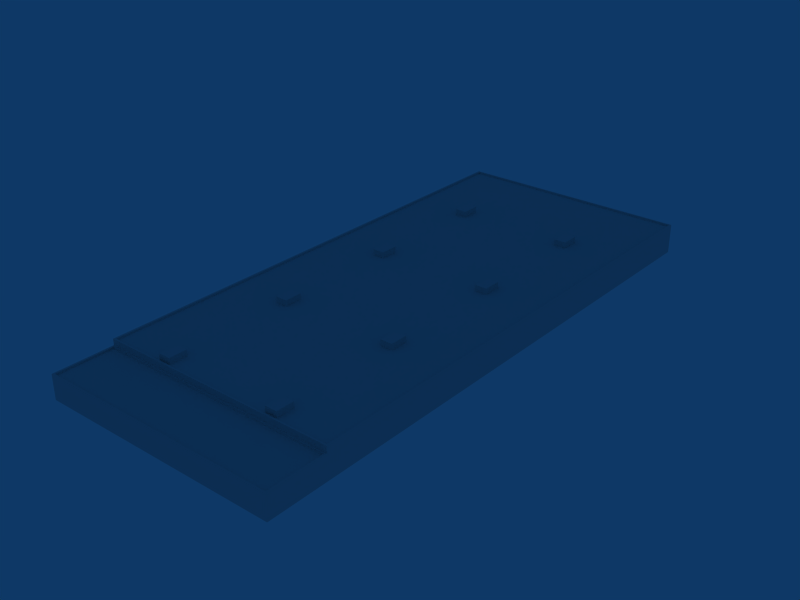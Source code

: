 # Source: ebbr_building_ref_153.blend  (saved by Blender 2.79.0; exported with 4.5.12 LTS)
import bpy
from mathutils import Matrix  # noqa: F401  (used for matrix-valued properties, if any)

bpy.ops.wm.read_factory_settings(use_empty=True)
scene = bpy.context.scene
scene.name = 'Scene'

# ---- collections
col_collection_1 = bpy.data.collections.new('Collection 1'); scene.collection.children.link(col_collection_1)

# ---- materials (node trees are filled in below, after node groups)
mat_material = bpy.data.materials.new('Material')
mat_material.alpha_threshold = 0.0
mat_material.preview_render_type = 'FLAT'
mat_material.roughness = 0.5

# ---- material node trees

# ---- world
world_world = bpy.data.worlds.new('World'); scene.world = world_world
world_world.color = (0.05656, 0.2208, 0.4)
world_world.use_sun_shadow = False
world_world.sun_shadow_jitter_overblur = 0.0
world_world.cycles.sampling_method = 'NONE'
world_world.cycles.sample_map_resolution = 256

# ---- meshes
me_cube = bpy.data.meshes.new('Cube')
me_cube.from_pydata([(-9.0, -33.51, 5.0), (-9.0, -36.51, 5.0), (-11.0, -36.51, 5.0), (-11.0, -33.51, 5.0), (-9.0, -33.51, 6.0), (-9.0, -36.51, 6.0), (-11.0, -36.51, 6.0), (-11.0, -33.51, 6.0)], [], [(4, 7, 6, 5), (0, 4, 5, 1), (1, 5, 6, 2), (2, 6, 7, 3), (4, 0, 3, 7)])
_uv = me_cube.uv_layers.new(name='UVTex')
_uv.uv.foreach_set('vector', [0.7812, 0.03125, 0.9688, 0.03125, 0.9688, 0.2188, 0.7812, 0.2188, 0.7812, 0.03125, 0.9688, 0.03125, 0.9688, 0.2188, 0.7812, 0.2188, 0.7812, 0.03125, 0.9688, 0.03125, 0.9688, 0.2188, 0.7812, 0.2188, 0.7812, 0.03125, 0.9688, 0.03125, 0.9688, 0.2188, 0.7812, 0.2188, 0.7812, 0.03125, 0.9688, 0.03125, 0.9688, 0.2188, 0.7812, 0.2188])
me_cube.materials.append(mat_material)
me_cube.use_remesh_preserve_volume = False
me_cube.use_remesh_preserve_attributes = False
me_cube.use_mirror_vertex_groups = False
me_cube.update()
me_cube_001 = bpy.data.meshes.new('Cube.001')
me_cube_001.from_pydata([(20.0, 47.25, -1.0), (20.0, -47.25, -1.0), (-20.0, -47.25, -1.0), (-20.0, 47.25, -1.0), (20.0, 47.25, 3.0), (20.0, -47.25, 3.0), (-20.0, -47.25, 3.0), (-20.0, 47.25, 3.0), (20.0, -37.24, -1.0), (-20.0, -37.24, -1.0), (20.0, -37.24, 3.0), (-20.0, -37.24, 3.0), (20.0, -37.24, 4.0), (-20.0, -37.24, 4.0), (-20.0, 47.25, 4.0), (20.0, 47.25, 4.0), (-19.69, 46.95, 4.0), (19.69, 46.95, 4.0), (19.69, -36.95, 4.0), (-19.69, -36.95, 4.0), (-19.69, -36.95, 3.7), (19.69, -36.95, 3.7), (-19.69, 46.95, 3.7), (19.69, 46.95, 3.7), (19.7, -37.55, 3.0), (-19.7, -37.55, 3.0), (-19.7, -46.93, 3.0), (19.7, -46.93, 3.0), (-19.7, -46.93, 2.7), (19.7, -46.93, 2.7), (19.7, -37.55, 2.7), (-19.7, -37.55, 2.7)], [], [(1, 5, 6, 2), (4, 0, 3, 7), (8, 0, 4, 10), (10, 5, 1, 8), (6, 11, 9, 2), (11, 7, 3, 9), (11, 10, 12, 13), (7, 11, 13, 14), (10, 4, 15, 12), (4, 7, 14, 15), (15, 14, 16, 17), (12, 15, 17, 18), (14, 13, 19, 16), (13, 12, 18, 19), (19, 18, 21, 20), (16, 19, 20, 22), (18, 17, 23, 21), (17, 16, 22, 23), (22, 20, 21, 23), (10, 11, 25, 24), (11, 6, 26, 25), (5, 10, 24, 27), (6, 5, 27, 26), (26, 27, 29, 28), (27, 24, 30, 29), (25, 26, 28, 31), (24, 25, 31, 30), (31, 28, 29, 30)])
_uv = me_cube_001.uv_layers.new(name='UVTex')
_uv.uv.foreach_set('vector', [0.5312, 0.03125, 0.7188, 0.03125, 0.7188, 0.2188, 0.5312, 0.2188, 0.5312, 0.03125, 0.7188, 0.03125, 0.7188, 0.2188, 0.5312, 0.2188, 0.5312, 0.03125, 0.7188, 0.03125, 0.7188, 0.2188, 0.5312, 0.2188, 0.5312, 0.03125, 0.7188, 0.03125, 0.7188, 0.2188, 0.5312, 0.2188, 0.5312, 0.03125, 0.7188, 0.03125, 0.7188, 0.2188, 0.5312, 0.2188, 0.5312, 0.03125, 0.7188, 0.03125, 0.7188, 0.2188, 0.5312, 0.2188, 0.5312, 0.03125, 0.7188, 0.03125, 0.7188, 0.2188, 0.5312, 0.2188, 0.5312, 0.03125, 0.7188, 0.03125, 0.7188, 0.2188, 0.5312, 0.2188, 0.5312, 0.03125, 0.7188, 0.03125, 0.7188, 0.2188, 0.5312, 0.2188, 0.5312, 0.03125, 0.7188, 0.03125, 0.7188, 0.2188, 0.5312, 0.2188, 0.5312, 0.03125, 0.7188, 0.03125, 0.7188, 0.2188, 0.5312, 0.2188, 0.5312, 0.03125, 0.7188, 0.03125, 0.7188, 0.2188, 0.5312, 0.2188, 0.5312, 0.03125, 0.7188, 0.03125, 0.7188, 0.2188, 0.5312, 0.2188, 0.5312, 0.03125, 0.7188, 0.03125, 0.7188, 0.2188, 0.5312, 0.2188, 0.5312, 0.03125, 0.7188, 0.03125, 0.7188, 0.2188, 0.5312, 0.2188, 0.5312, 0.03125, 0.7188, 0.03125, 0.7188, 0.2188, 0.5312, 0.2188, 0.5312, 0.03125, 0.7188, 0.03125, 0.7188, 0.2188, 0.5312, 0.2188, 0.5312, 0.03125, 0.7188, 0.03125, 0.7188, 0.2188, 0.5312, 0.2188, 0.2812, 0.2812, 0.4688, 0.2812, 0.4688, 0.4688, 0.2812, 0.4688, 0.5312, 0.03125, 0.7188, 0.03125, 0.7188, 0.2188, 0.5312, 0.2188, 0.5312, 0.03125, 0.7188, 0.03125, 0.7188, 0.2188, 0.5312, 0.2188, 0.5312, 0.03125, 0.7188, 0.03125, 0.7188, 0.2188, 0.5312, 0.2188, 0.5312, 0.03125, 0.7188, 0.03125, 0.7188, 0.2188, 0.5312, 0.2188, 0.5312, 0.03125, 0.7188, 0.03125, 0.7188, 0.2188, 0.5312, 0.2188, 0.5312, 0.03125, 0.7188, 0.03125, 0.7188, 0.2188, 0.5312, 0.2188, 0.5312, 0.03125, 0.7188, 0.03125, 0.7188, 0.2188, 0.5312, 0.2188, 0.5312, 0.03125, 0.7188, 0.03125, 0.7188, 0.2188, 0.5312, 0.2188, 0.2812, 0.2812, 0.4688, 0.2812, 0.4688, 0.4688, 0.2812, 0.4688])
me_cube_001.materials.append(mat_material)
me_cube_001.use_remesh_preserve_volume = False
me_cube_001.use_remesh_preserve_attributes = False
me_cube_001.use_mirror_vertex_groups = False
me_cube_001.update()

# ---- objects
ob_roofdetails = bpy.data.objects.new('RoofDetails', me_cube)
ob_building = bpy.data.objects.new('Building', me_cube_001)

# ---- transforms, parenting, visibility, modifiers, constraints
ob_roofdetails.location = (0.0, 0.0, -0.3)
ob_roofdetails.lock_rotations_4d = False
ob_roofdetails.empty_display_type = 'ARROWS'
ob_roofdetails.lineart.crease_threshold = 0.0
_m = ob_roofdetails.modifiers.new('Mirror', 'MIRROR')
_m = ob_roofdetails.modifiers.new('Array', 'ARRAY')
_m.count = 4
_m.constant_offset_displace = (0.0, 0.0, 0.0)
_m.relative_offset_displace = (0.0, 7.2, 0.0)
ob_building.location = (0.0, 0.0, 1.0)
ob_building.lock_rotations_4d = False
ob_building.empty_display_type = 'ARROWS'
ob_building.lineart.crease_threshold = 0.0

# ---- collection membership
col_collection_1.objects.link(ob_roofdetails)
col_collection_1.objects.link(ob_building)

# ---- scene / render settings (as saved in the file)
scene.frame_start = 1; scene.frame_end = 250; scene.frame_set(1)
scene.render.engine = 'BLENDER_EEVEE_NEXT'
scene.render.image_settings.file_format = 'JPEG'
scene.render.image_settings.color_mode = 'RGB'
scene.render.image_settings.compression = 90
scene.render.resolution_x = 800
scene.render.resolution_y = 600
scene.render.pixel_aspect_x = 100.0
scene.render.pixel_aspect_y = 100.0
scene.render.fps = 25
scene.render.dither_intensity = 0.0
scene.render.use_compositing = False
scene.render.use_sequencer = False
scene.render.bake_margin = 2
scene.render.bake_bias = 0.0
scene.render.use_stamp_time = False
scene.render.use_stamp_date = False
scene.render.use_stamp_frame = False
scene.render.use_stamp_camera = False
scene.render.use_stamp_scene = False
scene.render.use_stamp_filename = False
scene.render.use_stamp_render_time = False
scene.render.stamp_font_size = 0
scene.cycles.use_denoising = False
scene.cycles.samples = 10
scene.cycles.sampling_pattern = 'TABULATED_SOBOL'
scene.cycles.light_sampling_threshold = 0.0
scene.cycles.use_adaptive_sampling = False
scene.cycles.use_light_tree = False
scene.cycles.blur_glossy = 0.0
scene.cycles.volume_bounces = 1
scene.cycles.pixel_filter_type = 'GAUSSIAN'
scene.cycles.sample_clamp_indirect = 0.0
scene.view_settings.view_transform = 'Raw'
bpy.context.view_layer.update()

# ---- added for rendering (the .blend has no active camera): camera
cam_auto = bpy.data.cameras.new('AutoCamera')
cam_auto.lens = 50.0
cam_auto.sensor_width = 36.0
cam_auto.clip_end = 1668.78
ob_auto_camera = bpy.data.objects.new('AutoCamera', cam_auto)
scene.collection.objects.link(ob_auto_camera)
ob_auto_camera.location = (95.0877, -114.105, 78.9202)
ob_auto_camera.rotation_euler = (1.09748, -7.21219e-08, 0.694738)
scene.camera = ob_auto_camera
bpy.context.view_layer.update()
